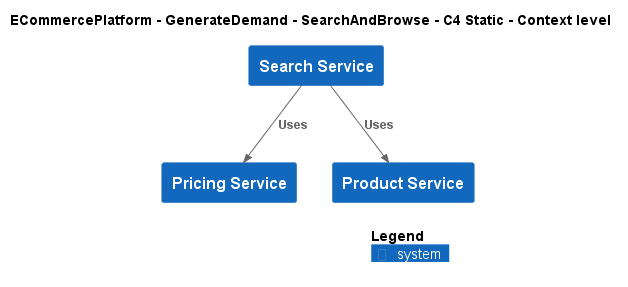

The diagram above was rendered by PlantUML. Its source (embedded in the PNG):
@startuml
!include ..\..\..\..\.c4s\C4_Context.puml

AddElementTag("c4interflow:lifecycle:new", $bgColor=green, $fontColor=#ffffff, $borderColor=green, $shadowing="False")
AddElementTag("c4interflow:lifecycle:changed", $bgColor=orange, $fontColor=#ffffff, $borderColor=orange, $shadowing="False")
AddElementTag("c4interflow:lifecycle:removed", $bgColor=red, $fontColor=#ffffff, $borderColor=red, $shadowing="False")

AddRelTag("c4interflow:lifecycle:new", $textColor=green, $lineColor=green)
AddRelTag("c4interflow:lifecycle:changed", $textColor=orange, $lineColor=orange)
AddRelTag("c4interflow:lifecycle:removed", $textColor=red, $lineColor=red)

SHOW_PERSON_PORTRAIT()
LAYOUT_TOP_DOWN()

skinparam linetype polyline

title ECommercePlatform - GenerateDemand - SearchAndBrowse - C4 Static - Context level

System(ECommercePlatform.GenerateDemand.SearchAndBrowse.SoftwareSystems.SearchService, "Search Service", "")
System(ECommercePlatform.CreateProduct.PriceManagement.SoftwareSystems.PricingService, "Pricing Service", "")
System(ECommercePlatform.CreateProduct.ProductInformationManagement.SoftwareSystems.ProductService, "Product Service", "")

Rel(ECommercePlatform.GenerateDemand.SearchAndBrowse.SoftwareSystems.SearchService, ECommercePlatform.CreateProduct.PriceManagement.SoftwareSystems.PricingService, "Uses")
Rel(ECommercePlatform.GenerateDemand.SearchAndBrowse.SoftwareSystems.SearchService, ECommercePlatform.CreateProduct.ProductInformationManagement.SoftwareSystems.ProductService, "Uses")


SHOW_LEGEND()
@enduml